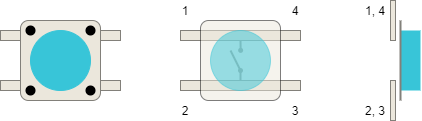

The diagram above was exported from draw.io. Its source (the exported page's mxGraphModel, read from the mxfile embedded in the PNG):
<mxGraphModel dx="460" dy="813" grid="1" gridSize="5" guides="1" tooltips="1" connect="1" arrows="1" fold="1" page="1" pageScale="1" pageWidth="827" pageHeight="1169" background="#ffffff" math="0" shadow="0">
  <root>
    <mxCell id="0" />
    <mxCell id="1" parent="0" />
    <mxCell id="2" value="" style="rounded=1;whiteSpace=wrap;html=1;arcSize=10;strokeColor=#82807A;fillColor=#ebe7dc;" parent="1" vertex="1">
      <mxGeometry x="140" y="120" width="80" height="80" as="geometry" />
    </mxCell>
    <mxCell id="3" value="" style="ellipse;whiteSpace=wrap;html=1;aspect=fixed;fillColor=#38c5d8;strokeColor=#38c5d8;" parent="1" vertex="1">
      <mxGeometry x="150" y="130" width="60" height="60" as="geometry" />
    </mxCell>
    <mxCell id="4" value="" style="ellipse;whiteSpace=wrap;html=1;aspect=fixed;strokeColor=none;fillColor=#000000;" parent="1" vertex="1">
      <mxGeometry x="145" y="125" width="10" height="10" as="geometry" />
    </mxCell>
    <mxCell id="5" value="" style="ellipse;whiteSpace=wrap;html=1;aspect=fixed;strokeColor=none;fillColor=#000000;" parent="1" vertex="1">
      <mxGeometry x="205" y="125" width="10" height="10" as="geometry" />
    </mxCell>
    <mxCell id="6" value="" style="ellipse;whiteSpace=wrap;html=1;aspect=fixed;strokeColor=none;fillColor=#000000;" parent="1" vertex="1">
      <mxGeometry x="145" y="185" width="10" height="10" as="geometry" />
    </mxCell>
    <mxCell id="7" value="" style="ellipse;whiteSpace=wrap;html=1;aspect=fixed;strokeColor=none;fillColor=#000000;" parent="1" vertex="1">
      <mxGeometry x="205" y="185" width="10" height="10" as="geometry" />
    </mxCell>
    <mxCell id="8" value="" style="rounded=0;whiteSpace=wrap;html=1;fillColor=#EBE7DC;strokeColor=#82807A;" parent="1" vertex="1">
      <mxGeometry x="120" y="130" width="20" height="10" as="geometry" />
    </mxCell>
    <mxCell id="9" value="" style="rounded=0;whiteSpace=wrap;html=1;fillColor=#EBE7DC;strokeColor=#82807A;" parent="1" vertex="1">
      <mxGeometry x="120" y="180" width="20" height="10" as="geometry" />
    </mxCell>
    <mxCell id="10" value="" style="rounded=0;whiteSpace=wrap;html=1;fillColor=#EBE7DC;strokeColor=#82807A;" parent="1" vertex="1">
      <mxGeometry x="220" y="130" width="20" height="10" as="geometry" />
    </mxCell>
    <mxCell id="11" value="" style="rounded=0;whiteSpace=wrap;html=1;fillColor=#EBE7DC;strokeColor=#82807A;" parent="1" vertex="1">
      <mxGeometry x="220" y="180" width="20" height="10" as="geometry" />
    </mxCell>
    <mxCell id="12" value="" style="rounded=0;whiteSpace=wrap;html=1;strokeColor=#82807A;fillColor=#EBE7DC;" parent="1" vertex="1">
      <mxGeometry x="300" y="130" width="120" height="10" as="geometry" />
    </mxCell>
    <mxCell id="13" value="" style="rounded=0;whiteSpace=wrap;html=1;strokeColor=#82807A;fillColor=#EBE7DC;" parent="1" vertex="1">
      <mxGeometry x="300" y="180" width="120" height="10" as="geometry" />
    </mxCell>
    <mxCell id="14" value="" style="endArrow=none;html=1;entryX=0.5;entryY=0;strokeWidth=2;endFill=0;startArrow=oval;startFill=1;endSize=3;startSize=3;strokeColor=#82807A;" parent="1" target="13" edge="1">
      <mxGeometry width="50" height="50" relative="1" as="geometry">
        <mxPoint x="360" y="170" as="sourcePoint" />
        <mxPoint x="340" y="280" as="targetPoint" />
      </mxGeometry>
    </mxCell>
    <mxCell id="15" value="" style="endArrow=oval;html=1;entryX=0.5;entryY=0;strokeWidth=2;endFill=1;startSize=3;endSize=3;strokeColor=#82807A;" parent="1" edge="1">
      <mxGeometry width="50" height="50" relative="1" as="geometry">
        <mxPoint x="360" y="140" as="sourcePoint" />
        <mxPoint x="360.1428571428571" y="149.8571428571429" as="targetPoint" />
      </mxGeometry>
    </mxCell>
    <mxCell id="16" value="" style="endArrow=none;html=1;strokeWidth=2;strokeColor=#82807A;" parent="1" edge="1">
      <mxGeometry width="50" height="50" relative="1" as="geometry">
        <mxPoint x="350" y="150" as="sourcePoint" />
        <mxPoint x="360" y="170" as="targetPoint" />
      </mxGeometry>
    </mxCell>
    <mxCell id="20" value="1" style="rounded=0;whiteSpace=wrap;html=1;strokeColor=none;fillColor=none;" parent="1" vertex="1">
      <mxGeometry x="300" y="100" width="10" height="20" as="geometry" />
    </mxCell>
    <mxCell id="21" value="2" style="rounded=0;whiteSpace=wrap;html=1;strokeColor=none;fillColor=none;" parent="1" vertex="1">
      <mxGeometry x="300" y="200" width="10" height="20" as="geometry" />
    </mxCell>
    <mxCell id="22" value="3" style="rounded=0;whiteSpace=wrap;html=1;strokeColor=none;fillColor=none;" parent="1" vertex="1">
      <mxGeometry x="410" y="200" width="10" height="20" as="geometry" />
    </mxCell>
    <mxCell id="23" value="4" style="rounded=0;whiteSpace=wrap;html=1;strokeColor=none;fillColor=none;" parent="1" vertex="1">
      <mxGeometry x="410" y="100" width="10" height="20" as="geometry" />
    </mxCell>
    <mxCell id="30" value="" style="rounded=0;whiteSpace=wrap;html=1;fillColor=#38C5D8;strokeWidth=2;strokeColor=none;" parent="1" vertex="1">
      <mxGeometry x="520" y="130" width="20" height="60" as="geometry" />
    </mxCell>
    <mxCell id="31" value="1, 4" style="rounded=0;whiteSpace=wrap;html=1;strokeColor=none;fillColor=none;" parent="1" vertex="1">
      <mxGeometry x="480" y="100" width="30" height="20" as="geometry" />
    </mxCell>
    <mxCell id="33" value="2, 3" style="rounded=0;whiteSpace=wrap;html=1;strokeColor=none;fillColor=none;" parent="1" vertex="1">
      <mxGeometry x="480" y="200" width="30" height="20" as="geometry" />
    </mxCell>
    <mxCell id="17" value="" style="rounded=1;whiteSpace=wrap;html=1;arcSize=10;opacity=50;fillColor=#EBE7DC;" parent="1" vertex="1">
      <mxGeometry x="320" y="120" width="80" height="80" as="geometry" />
    </mxCell>
    <mxCell id="18" value="" style="ellipse;whiteSpace=wrap;html=1;aspect=fixed;opacity=50;fillColor=#38C5D8;strokeColor=#38C5D8;" parent="1" vertex="1">
      <mxGeometry x="330" y="130" width="60" height="60" as="geometry" />
    </mxCell>
    <mxCell id="27" value="" style="endArrow=none;html=1;strokeWidth=2;startArrow=none;startFill=0;startSize=1;endSize=1;endFill=0;strokeColor=#82807A;" parent="1" edge="1">
      <mxGeometry width="50" height="50" relative="1" as="geometry">
        <mxPoint x="520" y="200" as="sourcePoint" />
        <mxPoint x="520" y="120" as="targetPoint" />
      </mxGeometry>
    </mxCell>
    <mxCell id="36" value="" style="rounded=0;whiteSpace=wrap;html=1;strokeColor=#82807A;fillColor=#EBE7DC;gradientColor=none;" parent="1" vertex="1">
      <mxGeometry x="510" y="180" width="5" height="40" as="geometry" />
    </mxCell>
    <mxCell id="37" value="" style="rounded=0;whiteSpace=wrap;html=1;strokeColor=#82807A;fillColor=#EBE7DC;gradientColor=none;" parent="1" vertex="1">
      <mxGeometry x="510" y="100" width="5" height="40" as="geometry" />
    </mxCell>
  </root>
</mxGraphModel>